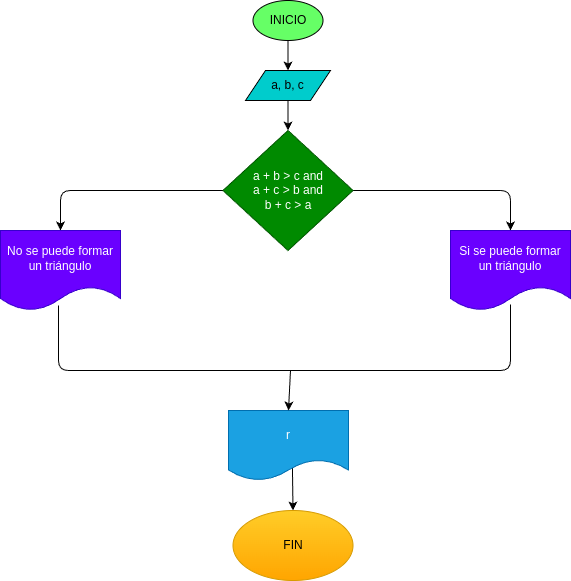

The diagram above was exported from draw.io. Its source (the exported page's mxGraphModel, read from the mxfile embedded in the PNG):
<mxGraphModel dx="1426" dy="461" grid="1" gridSize="10" guides="1" tooltips="1" connect="1" arrows="1" fold="1" page="1" pageScale="1" pageWidth="850" pageHeight="1100" math="0" shadow="0">
  <root>
    <mxCell id="0" />
    <mxCell id="1" parent="0" />
    <mxCell id="4" value="" style="edgeStyle=none;html=1;exitX=0.5;exitY=1;exitDx=0;exitDy=0;entryX=0.5;entryY=0;entryDx=0;entryDy=0;" parent="1" source="2" target="3" edge="1">
      <mxGeometry relative="1" as="geometry" />
    </mxCell>
    <mxCell id="2" value="INICIO" style="ellipse;whiteSpace=wrap;html=1;fillColor=#66FF66;" parent="1" vertex="1">
      <mxGeometry x="242.5" y="10" width="70" height="40" as="geometry" />
    </mxCell>
    <mxCell id="7" value="" style="edgeStyle=none;html=1;exitX=0.5;exitY=1;exitDx=0;exitDy=0;entryX=0.5;entryY=0;entryDx=0;entryDy=0;" parent="1" source="3" target="9" edge="1">
      <mxGeometry relative="1" as="geometry">
        <mxPoint x="255" y="140" as="targetPoint" />
      </mxGeometry>
    </mxCell>
    <mxCell id="3" value="a, b, c" style="shape=parallelogram;perimeter=parallelogramPerimeter;whiteSpace=wrap;html=1;fixedSize=1;fillColor=#00CCCC;" parent="1" vertex="1">
      <mxGeometry x="235" y="80" width="85" height="30" as="geometry" />
    </mxCell>
    <mxCell id="11" style="edgeStyle=none;html=1;exitX=1;exitY=0.5;exitDx=0;exitDy=0;entryX=0.5;entryY=0;entryDx=0;entryDy=0;" edge="1" parent="1" source="9" target="10">
      <mxGeometry relative="1" as="geometry">
        <mxPoint x="650" y="200" as="targetPoint" />
        <Array as="points">
          <mxPoint x="500" y="200" />
        </Array>
      </mxGeometry>
    </mxCell>
    <mxCell id="13" style="edgeStyle=none;html=1;exitX=0;exitY=0.5;exitDx=0;exitDy=0;entryX=0.5;entryY=0;entryDx=0;entryDy=0;" edge="1" parent="1" source="9" target="12">
      <mxGeometry relative="1" as="geometry">
        <mxPoint y="200" as="targetPoint" />
        <Array as="points">
          <mxPoint x="50" y="200" />
        </Array>
      </mxGeometry>
    </mxCell>
    <mxCell id="9" value="a + b &amp;gt; c and&lt;br&gt;a + c &amp;gt; b and&lt;br&gt;b + c &amp;gt; a" style="rhombus;whiteSpace=wrap;html=1;fillColor=#008a00;strokeColor=#005700;fontColor=#ffffff;" vertex="1" parent="1">
      <mxGeometry x="212.5" y="140" width="130" height="120" as="geometry" />
    </mxCell>
    <mxCell id="10" value="Si se puede formar un triángulo" style="shape=document;whiteSpace=wrap;html=1;boundedLbl=1;fillColor=#6a00ff;fontColor=#ffffff;strokeColor=#3700CC;" vertex="1" parent="1">
      <mxGeometry x="440" y="240" width="120" height="80" as="geometry" />
    </mxCell>
    <mxCell id="12" value="No se puede formar un triángulo" style="shape=document;whiteSpace=wrap;html=1;boundedLbl=1;fillColor=#6a00ff;fontColor=#ffffff;strokeColor=#3700CC;" vertex="1" parent="1">
      <mxGeometry x="-10" y="240" width="120" height="80" as="geometry" />
    </mxCell>
    <mxCell id="14" value="" style="endArrow=none;html=1;exitX=0.483;exitY=0.938;exitDx=0;exitDy=0;exitPerimeter=0;entryX=0.5;entryY=0.925;entryDx=0;entryDy=0;entryPerimeter=0;" edge="1" parent="1" source="12" target="10">
      <mxGeometry width="50" height="50" relative="1" as="geometry">
        <mxPoint x="80" y="400" as="sourcePoint" />
        <mxPoint x="540" y="380" as="targetPoint" />
        <Array as="points">
          <mxPoint x="48" y="380" />
          <mxPoint x="290" y="380" />
          <mxPoint x="420" y="380" />
          <mxPoint x="500" y="380" />
        </Array>
      </mxGeometry>
    </mxCell>
    <mxCell id="18" value="" style="edgeStyle=none;html=1;exitX=0.533;exitY=0.829;exitDx=0;exitDy=0;exitPerimeter=0;entryX=0.5;entryY=0;entryDx=0;entryDy=0;" edge="1" parent="1" source="15" target="17">
      <mxGeometry relative="1" as="geometry" />
    </mxCell>
    <mxCell id="15" value="r" style="shape=document;whiteSpace=wrap;html=1;boundedLbl=1;fillColor=#1ba1e2;strokeColor=#006EAF;fontColor=#ffffff;" vertex="1" parent="1">
      <mxGeometry x="218" y="420" width="120" height="70" as="geometry" />
    </mxCell>
    <mxCell id="16" value="" style="endArrow=classic;html=1;entryX=0.5;entryY=0;entryDx=0;entryDy=0;" edge="1" parent="1" target="15">
      <mxGeometry width="50" height="50" relative="1" as="geometry">
        <mxPoint x="280" y="380" as="sourcePoint" />
        <mxPoint x="200" y="420" as="targetPoint" />
      </mxGeometry>
    </mxCell>
    <mxCell id="17" value="FIN" style="ellipse;whiteSpace=wrap;html=1;fillColor=#ffcd28;gradientColor=#ffa500;strokeColor=#d79b00;" vertex="1" parent="1">
      <mxGeometry x="222.5" y="520" width="120" height="70" as="geometry" />
    </mxCell>
  </root>
</mxGraphModel>